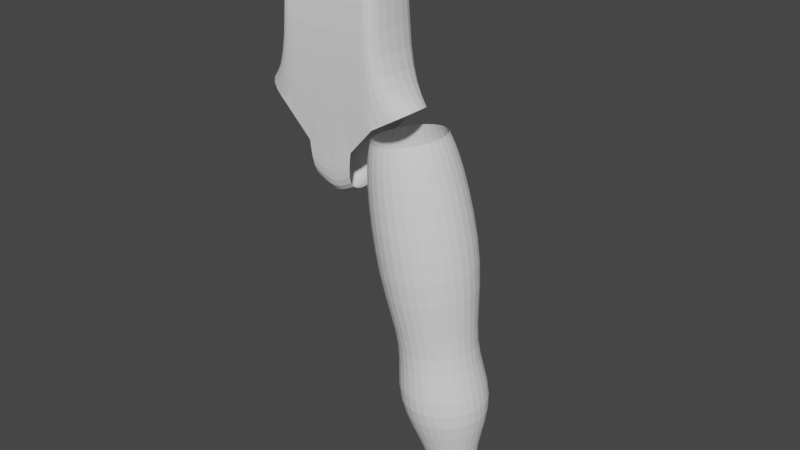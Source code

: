 # Source: LowPoly_Modeling_1_.blend  (saved by Blender 3.6.13; exported with 4.5.12 LTS)
import bpy
from mathutils import Matrix  # noqa: F401  (used for matrix-valued properties, if any)

bpy.ops.wm.read_factory_settings(use_empty=True)
scene = bpy.context.scene
scene.name = 'Scene'

# ---- collections
col_collection = bpy.data.collections.new('Collection'); scene.collection.children.link(col_collection)

# ---- world
world_world = bpy.data.worlds.new('World'); scene.world = world_world
world_world.use_nodes = True; world_world.node_tree.nodes.clear()
_N = world_world.node_tree.nodes; _L = world_world.node_tree.links
n0 = _N.new('ShaderNodeOutputWorld'); n0.name = 'World Output'; n0.location = (300, 300)
n1 = _N.new('ShaderNodeBackground'); n1.name = 'Background'; n1.location = (10, 300)
n1.inputs[0].default_value = (0.05088, 0.05088, 0.05088, 1.0)
_L.new(n1.outputs[0], n0.inputs[0])
n0.is_active_output = True
world_world.color = (0.05088, 0.05088, 0.05088)
world_world.use_sun_shadow = False
world_world.sun_shadow_jitter_overblur = 0.0

# ---- meshes
me_cube = bpy.data.meshes.new('Cube')
me_cube.from_pydata([(1.75, -0.4357, -1.287), (1.172, -0.5675, 1.943), (1.75, 0.4357, -1.287), (1.172, 0.5675, 1.943), (0.0, 0.5385, -2.555), (0.0, 0.5675, 1.943), (0.0, -0.5385, -2.555), (0.0, -0.5675, 1.943), (1.125, 0.6446, -0.6257), (1.125, -0.6446, -0.6257), (0.0, -0.6446, -0.7089), (0.0, 0.6446, -0.7089), (0.586, 0.5675, 1.943), (0.5192, -0.5385, -2.295), (0.5192, 0.5385, -2.295), (0.586, -0.5675, 1.943), (0.5157, -0.6446, -0.6777), (0.5157, 0.6446, -0.6777), (0.879, 0.5675, 1.943), (1.079, -0.5778, -1.685), (0.784, 0.6446, -0.6777), (1.079, 0.5778, -1.685), (0.879, -0.5675, 1.943), (0.784, -0.6446, -0.6777), (0.0, -0.5385, -3.311), (0.4232, -0.5385, -3.051), (0.0, -0.00278, -3.527), (0.4232, -0.00278, -3.267), (0.0, 0.5629, -3.211), (0.4232, 0.5629, -2.951)], [(14, 13), (4, 6), (21, 19)], [(20, 18, 3, 8), (8, 3, 1, 9), (16, 15, 7, 10), (12, 5, 7, 15), (13, 16, 10, 6), (2, 8, 9, 0), (21, 20, 8, 2), (4, 11, 17, 14), (19, 23, 16, 13), (18, 12, 15, 22), (23, 22, 15, 16), (11, 5, 12, 17), (9, 1, 22, 23), (3, 18, 22, 1), (0, 9, 23, 19), (14, 17, 20, 21), (17, 12, 18, 20), (25, 24, 26, 27), (6, 24, 25, 13), (27, 26, 28, 29), (14, 29, 28, 4)])
_uv = me_cube.uv_layers.new(name='UVMap')
_uv.uv.foreach_set('vector', [0.4751, 0.4688, 0.625, 0.4688, 0.625, 0.5, 0.4751, 0.5, 0.4751, 0.5, 0.625, 0.5, 0.625, 0.75, 0.4751, 0.75, 0.4751, 0.8125, 0.625, 0.8125, 0.625, 0.875, 0.4751, 0.875, 0.6875, 0.5, 0.75, 0.5, 0.75, 0.75, 0.6875, 0.75, 0.375, 0.8125, 0.4751, 0.8125, 0.4751, 0.875, 0.375, 0.875, 0.375, 0.5, 0.4751, 0.5, 0.4751, 0.75, 0.375, 0.75, 0.375, 0.4688, 0.4751, 0.4688, 0.4751, 0.5, 0.375, 0.5, 0.375, 0.375, 0.4751, 0.375, 0.4751, 0.4375, 0.375, 0.4375, 0.375, 0.7812, 0.4751, 0.7812, 0.4751, 0.8125, 0.375, 0.8125, 0.6562, 0.5, 0.6875, 0.5, 0.6875, 0.75, 0.6562, 0.75, 0.4751, 0.7812, 0.625, 0.7812, 0.625, 0.8125, 0.4751, 0.8125, 0.4751, 0.375, 0.625, 0.375, 0.625, 0.4375, 0.4751, 0.4375, 0.4751, 0.75, 0.625, 0.75, 0.625, 0.7812, 0.4751, 0.7812, 0.625, 0.5, 0.6562, 0.5, 0.6562, 0.75, 0.625, 0.75, 0.375, 0.75, 0.4751, 0.75, 0.4751, 0.7812, 0.375, 0.7812, 0.375, 0.4375, 0.4751, 0.4375, 0.4751, 0.4688, 0.375, 0.4688, 0.4751, 0.4375, 0.625, 0.4375, 0.625, 0.4688, 0.4751, 0.4688, 0.375, 0.8125, 0.375, 0.875, 0.375, 0.875, 0.375, 0.8125, 0.375, 0.875, 0.375, 0.875, 0.375, 0.8125, 0.375, 0.8125, 0.375, 0.8125, 0.375, 0.875, 0.375, 0.875, 0.375, 0.8125, 0.375, 0.4375, 0.375, 0.8125, 0.375, 0.875, 0.375, 0.375])
me_cube.update()
me_circle = bpy.data.meshes.new('Circle')
me_circle.from_pydata([(0.6025, 0.9841, 4.846), (-0.09172, 0.6962, 4.878), (-0.3793, 0.0012, 4.891), (-0.09172, -0.6938, 4.878), (0.6025, -0.9817, 4.846), (1.297, -0.6938, 4.814), (1.584, 0.0012, 4.801), (1.297, 0.6962, 4.814), (0.299, 0.8946, -0.3062), (-0.3224, 0.6329, -0.2043), (-0.5798, 0.0012, -0.1621), (-0.3224, -0.6305, -0.2043), (0.299, -0.8922, -0.3062), (0.9204, -0.6305, -0.408), (1.178, 0.0012, -0.4502), (0.9204, 0.6329, -0.408), (0.2367, 1.363, -1.582), (-0.7049, 0.9641, -1.386), (-1.095, 0.0012, -1.304), (-0.7049, -0.9617, -1.386), (0.2367, -1.36, -1.582), (1.178, -0.9617, -1.779), (1.568, 0.0012, -1.86), (1.178, 0.9641, -1.779), (0.004422, 0.542, -4.097), (-0.3739, 0.3836, -4.042), (-0.5306, 0.0012, -4.019), (-0.3739, -0.3812, -4.042), (0.004422, -0.5396, -4.097), (0.3827, -0.3812, -4.153), (0.5394, 0.0012, -4.176), (0.3827, 0.3836, -4.153), (0.8016, 0.0012, -3.07), (0.6037, 0.4844, -3.046), (0.126, -0.6821, -2.986), (0.6037, -0.482, -3.046), (-0.5495, 0.0012, -2.902), (-0.3516, -0.482, -2.926), (0.126, 0.6845, -2.986), (-0.3516, 0.4844, -2.926), (1.439, -0.8662, 4.154), (1.798, 0.0012, 4.138), (-0.2939, -0.8662, 4.234), (0.5725, -1.225, 4.194), (-0.2939, 0.8686, 4.234), (-0.6528, 0.0012, 4.251), (1.439, 0.8686, 4.154), (0.5725, 1.228, 4.194), (1.504, -0.9913, 1.571), (-0.4786, -0.9913, 1.662), (-0.4786, 0.9937, 1.662), (0.5129, 1.405, 1.616), (1.915, 0.0012, 1.552), (0.5129, -1.402, 1.616), (-0.8893, 0.0012, 1.681), (1.504, 0.9937, 1.571)], [], [(52, 48, 13, 14), (53, 49, 11, 12), (54, 50, 9, 10), (55, 52, 14, 15), (48, 53, 12, 13), (49, 54, 10, 11), (50, 51, 8, 9), (51, 55, 15, 8), (9, 8, 16, 17), (8, 15, 23, 16), (14, 13, 21, 22), (12, 11, 19, 20), (10, 9, 17, 18), (15, 14, 22, 23), (13, 12, 20, 21), (11, 10, 18, 19), (33, 32, 30, 31), (35, 34, 28, 29), (37, 36, 26, 27), (39, 38, 24, 25), (38, 33, 31, 24), (32, 35, 29, 30), (34, 37, 27, 28), (36, 39, 25, 26), (18, 17, 39, 36), (20, 19, 37, 34), (22, 21, 35, 32), (16, 23, 33, 38), (17, 16, 38, 39), (19, 18, 36, 37), (21, 20, 34, 35), (23, 22, 32, 33), (0, 7, 46, 47), (1, 0, 47, 44), (3, 2, 45, 42), (5, 4, 43, 40), (7, 6, 41, 46), (2, 1, 44, 45), (4, 3, 42, 43), (6, 5, 40, 41), (47, 46, 55, 51), (44, 47, 51, 50), (42, 45, 54, 49), (40, 43, 53, 48), (46, 41, 52, 55), (45, 44, 50, 54), (43, 42, 49, 53), (41, 40, 48, 52)])
_uv = me_circle.uv_layers.new(name='UVMap')
_uv.uv.foreach_set('vector', [0.0, 0.0, 0.0, 0.0, 0.0, 0.0, 0.0, 0.0, 0.0, 0.0, 0.0, 0.0, 0.0, 0.0, 0.0, 0.0, 0.0, 0.0, 0.0, 0.0, 0.0, 0.0, 0.0, 0.0, 0.0, 0.0, 0.0, 0.0, 0.0, 0.0, 0.0, 0.0, 0.0, 0.0, 0.0, 0.0, 0.0, 0.0, 0.0, 0.0, 0.0, 0.0, 0.0, 0.0, 0.0, 0.0, 0.0, 0.0, 0.0, 0.0, 0.0, 0.0, 0.0, 0.0, 0.0, 0.0, 0.0, 0.0, 0.0, 0.0, 0.0, 0.0, 0.0, 0.0, 0.0, 0.0, 0.0, 0.0, 0.0, 0.0, 0.0, 0.0, 0.0, 0.0, 0.0, 0.0, 0.0, 0.0, 0.0, 0.0, 0.0, 0.0, 0.0, 0.0, 0.0, 0.0, 0.0, 0.0, 0.0, 0.0, 0.0, 0.0, 0.0, 0.0, 0.0, 0.0, 0.0, 0.0, 0.0, 0.0, 0.0, 0.0, 0.0, 0.0, 0.0, 0.0, 0.0, 0.0, 0.0, 0.0, 0.0, 0.0, 0.0, 0.0, 0.0, 0.0, 0.0, 0.0, 0.0, 0.0, 0.0, 0.0, 0.0, 0.0, 0.0, 0.0, 0.0, 0.0, 0.0, 0.0, 0.0, 0.0, 0.0, 0.0, 0.0, 0.0, 0.0, 0.0, 0.0, 0.0, 0.0, 0.0, 0.0, 0.0, 0.0, 0.0, 0.0, 0.0, 0.0, 0.0, 0.0, 0.0, 0.0, 0.0, 0.0, 0.0, 0.0, 0.0, 0.0, 0.0, 0.0, 0.0, 0.0, 0.0, 0.0, 0.0, 0.0, 0.0, 0.0, 0.0, 0.0, 0.0, 0.0, 0.0, 0.0, 0.0, 0.0, 0.0, 0.0, 0.0, 0.0, 0.0, 0.0, 0.0, 0.0, 0.0, 0.0, 0.0, 0.0, 0.0, 0.0, 0.0, 0.0, 0.0, 0.0, 0.0, 0.0, 0.0, 0.0, 0.0, 0.0, 0.0, 0.0, 0.0, 0.0, 0.0, 0.0, 0.0, 0.0, 0.0, 0.0, 0.0, 0.0, 0.0, 0.0, 0.0, 0.0, 0.0, 0.0, 0.0, 0.0, 0.0, 0.0, 0.0, 0.0, 0.0, 0.0, 0.0, 0.0, 0.0, 0.0, 0.0, 0.0, 0.0, 0.0, 0.0, 0.0, 0.0, 0.0, 0.0, 0.0, 0.0, 0.0, 0.0, 0.0, 0.0, 0.0, 0.0, 0.0, 0.0, 0.0, 0.0, 0.0, 0.0, 0.0, 0.0, 0.0, 0.0, 0.0, 0.0, 0.0, 0.0, 0.0, 0.0, 0.0, 0.0, 0.0, 0.0, 0.0, 0.0, 0.0, 0.0, 0.0, 0.0, 0.0, 0.0, 0.0, 0.0, 0.0, 0.0, 0.0, 0.0, 0.0, 0.0, 0.0, 0.0, 0.0, 0.0, 0.0, 0.0, 0.0, 0.0, 0.0, 0.0, 0.0, 0.0, 0.0, 0.0, 0.0, 0.0, 0.0, 0.0, 0.0, 0.0, 0.0, 0.0, 0.0, 0.0, 0.0, 0.0, 0.0, 0.0, 0.0, 0.0, 0.0, 0.0, 0.0, 0.0, 0.0, 0.0, 0.0, 0.0, 0.0, 0.0, 0.0, 0.0, 0.0, 0.0, 0.0, 0.0, 0.0, 0.0, 0.0, 0.0, 0.0, 0.0, 0.0, 0.0, 0.0, 0.0, 0.0, 0.0, 0.0, 0.0, 0.0, 0.0, 0.0, 0.0, 0.0, 0.0, 0.0, 0.0, 0.0, 0.0, 0.0, 0.0, 0.0, 0.0, 0.0, 0.0, 0.0, 0.0, 0.0, 0.0, 0.0, 0.0, 0.0, 0.0, 0.0, 0.0, 0.0, 0.0, 0.0, 0.0, 0.0, 0.0, 0.0, 0.0, 0.0, 0.0, 0.0, 0.0, 0.0, 0.0])
me_circle.update()

# ---- objects
ob_empty = bpy.data.objects.new('Empty', None)
ob_cube = bpy.data.objects.new('Cube', me_cube)
ob_circle = bpy.data.objects.new('Circle', me_circle)

# ---- transforms, parenting, visibility, modifiers, constraints
ob_empty.location = (0.0, 0.0, 0.0)
ob_empty.rotation_euler = (1.571, -0.0, 0.0)
ob_empty.scale = (4.0, 4.0, 4.0)
ob_empty.empty_display_type = 'IMAGE'
ob_empty.empty_display_size = 5.0
ob_empty.use_empty_image_alpha = True
ob_empty.color = (1.0, 1.0, 1.0, 0.4)
ob_cube.location = (0.0, 0.0, 1.667)
_m = ob_cube.modifiers.new('Mirror', 'MIRROR')
_m.use_clip = True
_m = ob_cube.modifiers.new('Subdivision', 'SUBSURF')
_m.levels = 2
ob_circle.location = (1.945, -0.0009955, -4.22)
ob_circle.rotation_euler = (3.773e-09, -0.2343, -3.206e-08)
ob_circle.scale = (0.8297, 0.8297, 0.8297)
_m = ob_circle.modifiers.new('Subdivision', 'SUBSURF')
_m.levels = 2

# ---- collection membership
col_collection.objects.link(ob_empty)
col_collection.objects.link(ob_cube)
col_collection.objects.link(ob_circle)

# ---- scene / render settings (as saved in the file)
scene.frame_start = 1; scene.frame_end = 250; scene.frame_set(1)
scene.render.engine = 'BLENDER_EEVEE_NEXT'
scene.cycles.sampling_pattern = 'TABULATED_SOBOL'
scene.view_settings.view_transform = 'Filmic'
bpy.context.view_layer.update()

# ---- added for rendering (the .blend has no active camera and no usable light): camera, sun
cam_auto = bpy.data.cameras.new('AutoCamera')
cam_auto.lens = 50.0
cam_auto.sensor_width = 36.0
cam_auto.clip_end = 1000.0
ob_auto_camera = bpy.data.objects.new('AutoCamera', cam_auto)
scene.collection.objects.link(ob_auto_camera)
ob_auto_camera.location = (13.4123, -14.568, 7.61639)
ob_auto_camera.rotation_euler = (1.09748, -7.21219e-08, 0.694738)
scene.camera = ob_auto_camera
light_auto_sun = bpy.data.lights.new('AutoSun', 'SUN')
light_auto_sun.energy = 3.0
light_auto_sun.angle = 0.0523599
ob_auto_sun = bpy.data.objects.new('AutoSun', light_auto_sun)
scene.collection.objects.link(ob_auto_sun)
ob_auto_sun.rotation_euler = (0.872665, 0.174533, 0.523599)
bpy.context.view_layer.update()
